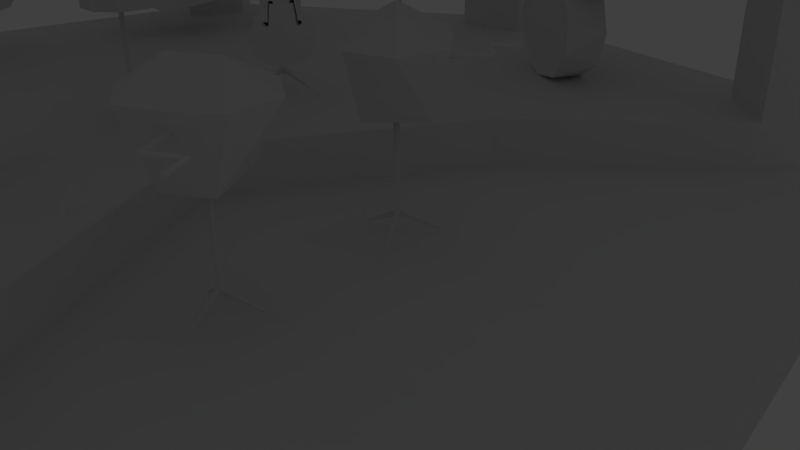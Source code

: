 # Source: scenery.blend  (saved by Blender 2.75.0; exported with 4.5.12 LTS)
import bpy
from mathutils import Matrix  # noqa: F401  (used for matrix-valued properties, if any)

bpy.ops.wm.read_factory_settings(use_empty=True)
scene = bpy.context.scene
scene.name = 'Scene'

# ---- collections
col_collection_1 = bpy.data.collections.new('Collection 1'); scene.collection.children.link(col_collection_1)

# ---- world
world_world = bpy.data.worlds.new('World'); scene.world = world_world
world_world.color = (0.05088, 0.05088, 0.05088)
world_world.use_sun_shadow = False
world_world.sun_shadow_jitter_overblur = 0.0
world_world.cycles.sampling_method = 'MANUAL'
world_world.cycles.sample_map_resolution = 256

# ---- cameras
cam_camera = bpy.data.cameras.new('Camera')
cam_camera.clip_end = 100.0
cam_camera.lens = 35.0
cam_camera.sensor_width = 32.0
cam_camera.sensor_height = 18.0
cam_camera.ortho_scale = 7.314
cam_camera.dof.focus_distance = 0.0
cam_camera.dof.aperture_fstop = 128.0

# ---- lights
light_sun = bpy.data.lights.new('Sun', 'SUN')
light_sun.transmission_factor = 0.0
light_sun.angle = 0.1993
light_sun.energy = 0.0
light_sun.shadow_buffer_clip_start = 0.5
light_sun.shadow_soft_size = 0.1
light_sun.shadow_cascade_max_distance = 1000.0
light_sun.cycles.use_multiple_importance_sampling = False
light_spot = bpy.data.lights.new('Spot', 'SPOT')
light_spot.transmission_factor = 0.0
light_spot.energy = 0.0
light_spot.shadow_buffer_clip_start = 0.5
light_spot.shadow_soft_size = 0.1
light_spot.shadow_maximum_resolution = 0.006
light_spot.use_absolute_resolution = True
light_spot.cycles.use_multiple_importance_sampling = False

# ---- meshes
me_cylinder = bpy.data.meshes.new('Cylinder')
me_cylinder.from_pydata([(-0.027, 0.04677, -1.395), (-9.934e-10, 0.054, 0.3851), (0.054, -3.725e-09, -1.395), (0.04677, -0.027, 0.3851), (-0.027, -0.04677, -1.395), (-0.04677, -0.027, 0.3851), (-0.027, 0.04677, -1.395), (0.054, -3.725e-09, -1.395), (0.4253, 0.7367, -1.908), (-5.588e-09, 3.725e-09, -1.502), (0.4253, -0.7367, -1.908), (-0.8507, 3.725e-08, -1.908)], [], [(1, 3, 2), (5, 1, 0), (3, 5, 4), (3, 1, 5), (0, 1, 2), (4, 5, 0), (2, 3, 4), (0, 2, 7, 6), (4, 0, 11), (6, 7, 8), (2, 4, 10), (9, 2, 10), (2, 9, 8), (4, 9, 10), (0, 9, 8), (9, 4, 11)])
me_cylinder.use_remesh_preserve_volume = False
me_cylinder.use_remesh_preserve_attributes = False
me_cylinder.use_mirror_vertex_groups = False
me_cylinder.update()
me_plane_001 = bpy.data.meshes.new('Plane.001')
me_plane_001.from_pydata([(0.0, 0.0, 0.0), (4.795, 0.0, 0.0), (2.514, -4.476, 0.0), (2.514, 4.476, 0.0), (8.951, -3.836, 0.0), (9.591, 0.0, 0.0), (8.951, 3.836, 0.0), (6.513, -8.488, 0.9168), (6.513, 8.488, 0.9168), (6.009, -7.648, 0.9168), (0.0, 0.0, 0.9168), (0.0, -4.795, 0.9168), (0.0, 4.795, 0.9168), (-4.795, 0.0, 0.9168), (-4.476, -4.476, 0.9168), (2.514, -4.476, 0.9168), (2.514, 4.476, 0.9168), (-4.476, 4.476, 0.9168), (-8.539, 4.957, 0.9168), (-9.591, 0.0, 0.9168), (-8.539, -4.957, 0.9168), (-2.716, -9.364, 0.9168), (-1.194, -9.591, 0.9168), (4.957, -8.539, 0.9168), (4.957, 8.539, 0.9168), (-1.194, 9.591, 0.9168), (-2.716, 9.364, 0.9168), (-7.878, -6.189, 0.9168), (6.009, -7.648, 0.9168), (-7.878, 6.189, 0.9168), (6.009, 7.648, 0.9168), (2.514, 4.476, 0.9168), (6.009, -7.648, 0.9168), (2.514, 4.476, 0.9168), (-9.591, 0.0, 0.9168), (6.513, 8.488, 0.9168), (6.513, -8.488, 0.9168), (2.514, -4.476, 0.9168), (-9.591, 0.0, 0.9168), (-10.57, 0.0, 0.9168), (-8.57, 6.882, 0.9168), (-9.458, 5.295, 0.9168), (6.513, -8.488, 0.9168), (-3.054, 10.28, 0.9168), (5.295, -9.458, 0.9168), (6.009, 7.648, 0.9168), (2.514, -4.476, 0.9168), (6.009, 7.648, 0.9168), (-1.194, 10.57, 0.9168), (-1.194, -10.57, 0.9168), (6.513, 8.488, 0.9168), (5.295, 9.458, 0.9168), (-3.054, -10.28, 0.9168), (-9.458, -5.295, 0.9168), (-8.57, -6.882, 0.9168), (5.295, 9.458, 31.75), (4.957, 8.539, 31.75), (6.009, 7.648, 31.75), (6.513, 8.488, 31.75), (-9.458, 5.295, 31.75), (-8.539, 4.957, 31.75), (-7.878, 6.189, 31.75), (-8.57, 6.882, 31.75), (-8.539, -4.957, 31.75), (-7.878, -6.189, 31.75), (-2.716, -9.364, 31.75), (-1.194, -9.591, 31.75), (4.957, -8.539, 31.75), (6.009, -7.648, 31.75), (-1.194, 9.591, 31.75), (-2.716, 9.364, 31.75), (-9.458, -5.295, 31.75), (-8.57, -6.882, 31.75), (-3.054, -10.28, 31.75), (-1.194, -10.57, 31.75), (5.295, -9.458, 31.75), (6.513, -8.488, 31.75), (-1.194, 10.57, 31.75), (-3.054, 10.28, 31.75), (6.513, -8.488, 0.0), (6.513, 8.488, 0.0), (6.009, -7.648, 0.0), (6.009, 7.648, 0.0), (6.513, -8.488, 0.0), (6.009, -7.648, 0.0)], [(19, 34), (34, 38)], [(1, 2, 4), (0, 1, 3), (1, 5, 6), (50, 30, 47, 35), (30, 50, 58, 57), (0, 3, 16, 10), (20, 19, 39, 53), (25, 24, 51, 48), (1, 0, 2), (5, 1, 4), (19, 18, 41, 39), (2, 0, 10, 15), (3, 1, 6), (24, 30, 57, 56), (28, 42, 36, 9), (30, 16, 33, 47), (43, 26, 70, 78), (10, 13, 14), (11, 14, 21), (13, 19, 20), (14, 20, 27), (10, 11, 15), (11, 22, 23), (15, 23, 28), (12, 16, 24), (10, 12, 17), (13, 17, 18), (12, 25, 26), (17, 26, 29), (11, 10, 14), (22, 11, 21), (14, 13, 20), (21, 14, 27), (15, 11, 23), (12, 10, 16), (25, 12, 24), (24, 16, 30), (13, 10, 17), (19, 13, 18), (17, 12, 26), (18, 17, 29), (47, 33, 31, 45), (15, 28, 9, 37), (35, 47, 45, 8), (49, 22, 66, 74), (29, 26, 43, 40), (21, 27, 54, 52), (9, 36, 7, 32), (18, 29, 61, 60), (23, 22, 49, 44), (37, 9, 32, 46), (50, 51, 55, 58), (70, 69, 77, 78), (56, 57, 58, 55), (60, 61, 62, 59), (64, 63, 71, 72), (66, 65, 73, 74), (68, 67, 75, 76), (48, 43, 78, 77), (23, 44, 75, 67), (41, 18, 60, 59), (53, 54, 72, 71), (54, 27, 64, 72), (26, 25, 69, 70), (27, 20, 63, 64), (42, 28, 68, 76), (29, 40, 62, 61), (25, 48, 77, 69), (52, 49, 74, 73), (21, 52, 73, 65), (22, 21, 65, 66), (44, 42, 76, 75), (40, 41, 59, 62), (20, 53, 71, 63), (28, 23, 67, 68), (51, 24, 56, 55), (8, 45, 82, 80), (32, 7, 79, 81), (45, 31, 3, 82), (46, 32, 81, 2), (81, 79, 83, 84), (4, 2, 81), (6, 82, 3), (79, 4, 81), (82, 6, 80)])
me_plane_001.use_remesh_preserve_volume = False
me_plane_001.use_remesh_preserve_attributes = False
me_plane_001.use_mirror_vertex_groups = False
me_plane_001.update()
me_organillo_manilla = bpy.data.meshes.new('Organillo-Manilla')
me_organillo_manilla.from_pydata([(-1.718, -0.6197, 0.5863), (-1.671, -0.6668, 0.6334), (-1.704, 0.03329, 0.6197), (-2.243, -0.6998, 0.6193), (-2.243, -0.6998, 0.5533), (-1.624, -0.7139, 0.5863), (-2.243, -0.6338, 0.6193), (-2.243, -0.6338, 0.5533), (-1.671, -0.6668, 0.5392), (-1.637, -0.03334, 0.5531), (-1.637, -0.03334, 0.6197), (-0.7989, 0.04712, 0.5864), (-0.7989, -0.0001498, 0.5391), (-1.704, 0.03329, 0.5528), (-0.7989, 2.495e-05, 0.6335), (-0.7989, -0.04711, 0.5864)], [], [(0, 1, 2), (3, 4, 5), (6, 7, 4), (0, 8, 7), (8, 5, 4), (6, 3, 1), (9, 10, 5), (1, 3, 5), (3, 6, 4), (6, 0, 7), (7, 8, 4), (0, 6, 1), (11, 12, 13), (2, 11, 13), (1, 5, 10), (0, 13, 8), (13, 0, 2), (5, 8, 9), (2, 1, 10), (9, 8, 13), (11, 14, 15), (12, 11, 15), (11, 2, 14), (10, 14, 2), (12, 15, 9), (9, 13, 12), (9, 15, 10), (14, 10, 15)])
me_organillo_manilla.use_remesh_preserve_volume = False
me_organillo_manilla.use_remesh_preserve_attributes = False
me_organillo_manilla.use_mirror_vertex_groups = False
me_organillo_manilla.update()
me_organillo_cuerpo = bpy.data.meshes.new('Organillo-Cuerpo')
me_organillo_cuerpo.from_pydata([(-2.384e-07, -0.4737, 0.8754), (-2.384e-07, -1.364, 0.3383), (0.8878, -0.8878, 0.3383), (-2.384e-07, 0.4737, 0.8754), (0.8878, 0.8878, 0.3383), (-2.384e-07, 1.364, 0.3383), (-0.8878, -0.8878, 0.3383), (-0.8878, 0.8878, 0.3383), (0.6324, -0.46, -1.058), (-0.6324, -0.46, -1.058), (0.6324, 0.46, -1.058), (-0.6324, 0.46, -1.058), (-1.0, -1.49e-08, 0.3383), (1.0, -1.49e-08, 0.3383)], [], [(0, 1, 2), (3, 4, 5), (0, 6, 1), (3, 5, 7), (8, 1, 9), (10, 11, 5), (11, 7, 5), (9, 1, 6), (8, 2, 1), (10, 5, 4), (0, 3, 12), (0, 12, 6), (11, 9, 12), (12, 3, 7), (11, 12, 7), (9, 6, 12), (0, 13, 3), (0, 2, 13), (10, 13, 8), (13, 4, 3), (8, 13, 2), (10, 4, 13)])
me_organillo_cuerpo.use_remesh_preserve_volume = False
me_organillo_cuerpo.use_remesh_preserve_attributes = False
me_organillo_cuerpo.use_mirror_vertex_groups = False
me_organillo_cuerpo.update()
me_umbrella = bpy.data.meshes.new('Umbrella')
me_umbrella.from_pydata([(0.7803, -0.3758, -0.07754), (0.7803, 0.3758, -0.07754), (0.01755, 4.142e-09, 0.1873), (0.01094, 0.01372, 0.1873), (-0.54, -0.6771, -0.07754), (0.1927, -0.8443, -0.07754), (-0.003905, -0.01711, 0.1873), (0.01094, -0.01372, 0.1873), (0.1927, 0.8443, -0.07754), (-0.003905, 0.01711, 0.1873), (-0.54, 0.6771, -0.07754), (-0.01581, 0.007614, 0.1873), (-0.866, 5.639e-08, -0.07754), (-0.01581, -0.007614, 0.1873), (-7.229e-08, 4.236e-09, -1.368)], [], [(0, 1, 2), (2, 1, 3), (4, 5, 6), (7, 6, 5), (5, 0, 7), (2, 7, 0), (1, 8, 3), (3, 8, 9), (8, 10, 9), (9, 10, 11), (10, 12, 11), (11, 12, 13), (12, 4, 13), (4, 6, 13), (7, 2, 14), (13, 6, 14), (9, 11, 14), (2, 3, 14), (6, 7, 14), (11, 13, 14), (3, 9, 14)])
me_umbrella.use_remesh_preserve_volume = False
me_umbrella.use_remesh_preserve_attributes = False
me_umbrella.use_mirror_vertex_groups = False
me_umbrella.update()
me_timbal = bpy.data.meshes.new('Timbal')
me_timbal.from_pydata([(-0.2351, -0.7255, -1.18), (0.2026, -0.6226, -1.451), (0.6172, -0.4486, -1.18), (0.6545, -0.0005727, -1.451), (0.6172, 0.4475, -1.18), (-0.5286, -0.385, -1.451), (0.2026, 0.6214, -1.451), (0.9579, -0.0005728, 0.7688), (0.2963, -0.9111, 0.7688), (-0.7618, -0.0005728, -1.18), (-0.7741, -0.5633, 0.7688), (-0.2351, 0.7244, -1.18), (-0.7741, 0.5702, 0.7688), (0.2963, 0.91, 0.7688), (-0.6626, -0.0005728, 1.386), (0.5369, 0.3892, 1.386), (-0.2044, -0.6312, 1.386), (0.5369, -0.3903, 1.386), (-0.2044, 0.63, 1.386), (-0.5286, 0.3839, -1.451)], [], [(0, 1, 2), (1, 3, 2), (2, 3, 4), (1, 0, 5), (3, 6, 4), (2, 4, 7), (0, 2, 8), (9, 0, 10), (11, 9, 12), (4, 11, 13), (2, 7, 8), (0, 8, 10), (9, 10, 12), (11, 12, 13), (4, 13, 7), (12, 10, 14), (7, 13, 15), (10, 8, 16), (8, 7, 17), (13, 12, 18), (14, 10, 16), (16, 8, 17), (15, 17, 7), (18, 15, 13), (18, 12, 14), (14, 15, 18), (16, 17, 15), (14, 16, 15), (4, 6, 11), (6, 19, 11), (11, 19, 9), (19, 5, 9), (9, 5, 0), (1, 6, 3), (5, 19, 6), (1, 5, 6)])
me_timbal.use_remesh_preserve_volume = False
me_timbal.use_remesh_preserve_attributes = False
me_timbal.use_mirror_vertex_groups = False
me_timbal.update()
me_snare = bpy.data.meshes.new('Snare')
me_snare.from_pydata([(0.9848, 0.1736, -0.5036), (0.9848, -0.1736, 0.2432), (0.866, -0.5, -0.5036), (0.6428, 0.766, -0.5036), (0.866, 0.5, 0.2432), (-0.866, 0.5, 0.2432), (-0.342, 0.9397, 0.2432), (-0.6428, 0.766, -0.5036), (0.342, 0.9397, 0.2432), (-7.256e-08, 1.0, -0.5036), (0.6428, -0.766, 0.2432), (0.342, -0.9397, -0.5036), (1.341e-07, -1.0, 0.2432), (-0.6428, -0.766, 0.2432), (-0.342, -0.9397, -0.5036), (-0.866, -0.5, -0.5036), (-0.9848, -0.1736, 0.2432), (-0.9848, 0.1736, -0.5036), (0.5949, 0.709, 0.1943), (0.9115, 0.1607, 0.1943), (-2.932e-07, 0.9256, 0.1943), (-0.5949, 0.709, 0.1943), (-0.9115, 0.1607, 0.1943), (0.8016, -0.4628, 0.1943), (0.3166, -0.8698, 0.1943), (-0.3166, -0.8698, 0.1943), (-0.8016, -0.4628, 0.1943), (-8.581e-08, -9.347e-09, 0.1943)], [], [(0, 1, 2), (3, 4, 0), (5, 6, 7), (6, 8, 9), (8, 4, 3), (7, 6, 9), (1, 10, 2), (9, 8, 3), (4, 1, 0), (2, 10, 11), (10, 12, 11), (13, 14, 12), (15, 14, 13), (13, 16, 15), (15, 16, 17), (16, 5, 17), (17, 5, 7), (11, 12, 14), (18, 19, 4), (6, 20, 8), (5, 21, 6), (4, 19, 1), (8, 18, 4), (21, 20, 6), (22, 5, 16), (20, 18, 8), (21, 5, 22), (19, 23, 1), (1, 23, 10), (23, 24, 10), (10, 24, 12), (24, 25, 12), (12, 25, 13), (25, 26, 13), (13, 26, 16), (26, 22, 16), (22, 27, 21), (18, 20, 27), (24, 23, 27), (26, 27, 22), (23, 19, 27), (25, 27, 26), (20, 21, 27), (19, 18, 27), (25, 24, 27)])
me_snare.use_remesh_preserve_volume = False
me_snare.use_remesh_preserve_attributes = False
me_snare.use_mirror_vertex_groups = False
me_snare.update()
me_shaker = bpy.data.meshes.new('Shaker')
me_shaker.from_pydata([(-3.451e-07, 0.0, 1.801), (-0.7236, -0.5257, 1.187), (0.2764, -0.8506, 1.187), (-0.7236, 0.5257, 1.187), (0.8944, 0.0, 1.187), (0.2764, 0.8506, 1.187), (-0.8944, 0.0, 0.1932), (-0.2764, -0.8506, 0.1932), (0.7236, -0.5257, 0.1932), (0.7236, 0.5257, 0.1932), (-0.2764, 0.8506, 0.1932), (0.05099, -0.1569, -2.985), (-0.1335, -0.09699, -2.985), (-2.918e-07, 3.24e-10, -3.101), (0.165, -1.126e-08, -2.985), (-0.1335, 0.09699, -2.985), (0.05099, 0.1569, -2.985), (-0.1317, 0.09576, -0.4559), (-0.1318, -0.09564, -0.4559), (0.05024, -0.1549, -0.4559), (0.1628, -7.178e-05, -0.4559), (0.05038, 0.1548, -0.4559), (0.2414, -0.1754, -2.503), (-0.0922, -0.2838, -2.503), (-0.2984, 4.414e-09, -2.503), (-0.0922, 0.2838, -2.503), (0.2414, 0.1754, -2.503)], [], [(0, 1, 2), (1, 0, 3), (0, 2, 4), (0, 4, 5), (0, 5, 3), (1, 3, 6), (2, 1, 7), (4, 2, 8), (5, 4, 9), (3, 5, 10), (1, 6, 7), (2, 7, 8), (4, 8, 9), (5, 9, 10), (3, 10, 6), (11, 12, 13), (14, 11, 13), (12, 15, 13), (15, 16, 13), (16, 14, 13), (17, 18, 6), (10, 17, 6), (6, 18, 7), (18, 19, 7), (7, 19, 8), (20, 8, 19), (8, 20, 9), (9, 20, 21), (21, 10, 9), (21, 17, 10), (22, 19, 23), (23, 18, 24), (24, 17, 25), (25, 21, 26), (26, 20, 22), (20, 19, 22), (19, 18, 23), (18, 17, 24), (17, 21, 25), (21, 20, 26), (24, 25, 15), (15, 25, 16), (25, 26, 16), (16, 26, 14), (26, 22, 14), (14, 22, 11), (22, 23, 11), (11, 23, 12), (23, 24, 12), (12, 24, 15)])
me_shaker.use_remesh_preserve_volume = False
me_shaker.use_remesh_preserve_attributes = False
me_shaker.use_mirror_vertex_groups = False
me_shaker.update()
me_clap = bpy.data.meshes.new('Clap')
me_clap.from_pydata([(0.6605, 0.3968, 0.0723), (-0.3716, 0.1557, -0.8351), (-0.9572, -0.7625, 0.04096), (0.5923, 0.009886, -1.712), (0.204, -0.3618, 0.8396), (0.04539, -0.3645, -1.918), (0.1224, 0.6683, -1.818), (1.307, 0.5587, -0.8133), (-0.6835, -0.4328, -1.943), (1.109, 0.9418, 0.5152), (1.094, 0.7829, -1.131), (-1.071, -0.6648, 1.147), (0.5526, 0.5017, 1.194), (-1.065, -0.1703, 2.195), (-0.3615, 0.02008, 2.067), (-0.03281, 0.5708, 2.225)], [], [(0, 1, 2), (3, 0, 4), (5, 1, 6), (0, 3, 7), (1, 5, 8), (1, 8, 2), (4, 5, 3), (0, 9, 6), (3, 6, 10), (0, 6, 1), (3, 10, 7), (2, 11, 12), (9, 10, 6), (7, 10, 9), (9, 0, 7), (13, 14, 15), (11, 13, 15), (5, 2, 8), (4, 2, 5), (2, 4, 11), (11, 4, 14), (4, 0, 12), (12, 15, 14), (3, 5, 6), (0, 2, 12), (12, 11, 15), (13, 11, 14), (4, 12, 14)])
me_clap.use_remesh_preserve_volume = False
me_clap.use_remesh_preserve_attributes = False
me_clap.use_mirror_vertex_groups = False
me_clap.update()
me_shaker_001 = bpy.data.meshes.new('Shaker.001')
me_shaker_001.from_pydata([(-3.451e-07, 0.0, 1.801), (-0.7236, -0.5257, 1.187), (0.2764, -0.8506, 1.187), (-0.7236, 0.5257, 1.187), (0.8944, 0.0, 1.187), (0.2764, 0.8506, 1.187), (-0.8944, 0.0, 0.1932), (-0.2764, -0.8506, 0.1932), (0.7236, -0.5257, 0.1932), (0.7236, 0.5257, 0.1932), (-0.2764, 0.8506, 0.1932), (0.05099, -0.1569, -2.985), (-0.1335, -0.09699, -2.985), (-2.918e-07, 3.24e-10, -3.101), (0.165, -1.126e-08, -2.985), (-0.1335, 0.09699, -2.985), (0.05099, 0.1569, -2.985), (-0.1317, 0.09576, -0.4559), (-0.1318, -0.09564, -0.4559), (0.05024, -0.1549, -0.4559), (0.1628, -7.178e-05, -0.4559), (0.05038, 0.1548, -0.4559), (0.2414, -0.1754, -2.503), (-0.0922, -0.2838, -2.503), (-0.2984, 4.414e-09, -2.503), (-0.0922, 0.2838, -2.503), (0.2414, 0.1754, -2.503)], [], [(0, 1, 2), (1, 0, 3), (0, 2, 4), (0, 4, 5), (0, 5, 3), (1, 3, 6), (2, 1, 7), (4, 2, 8), (5, 4, 9), (3, 5, 10), (1, 6, 7), (2, 7, 8), (4, 8, 9), (5, 9, 10), (3, 10, 6), (11, 12, 13), (14, 11, 13), (12, 15, 13), (15, 16, 13), (16, 14, 13), (17, 18, 6), (10, 17, 6), (6, 18, 7), (18, 19, 7), (7, 19, 8), (20, 8, 19), (8, 20, 9), (9, 20, 21), (21, 10, 9), (21, 17, 10), (22, 19, 23), (23, 18, 24), (24, 17, 25), (25, 21, 26), (26, 20, 22), (20, 19, 22), (19, 18, 23), (18, 17, 24), (17, 21, 25), (21, 20, 26), (24, 25, 15), (15, 25, 16), (25, 26, 16), (16, 26, 14), (26, 22, 14), (14, 22, 11), (22, 23, 11), (11, 23, 12), (23, 24, 12), (12, 24, 15)])
me_shaker_001.use_remesh_preserve_volume = False
me_shaker_001.use_remesh_preserve_attributes = False
me_shaker_001.use_mirror_vertex_groups = False
me_shaker_001.update()
me_timbal_001 = bpy.data.meshes.new('Timbal.001')
me_timbal_001.from_pydata([(-0.2351, -0.7255, -1.18), (0.2026, -0.6226, -1.451), (0.6172, -0.4486, -1.18), (0.6545, -0.0005727, -1.451), (0.6172, 0.4475, -1.18), (-0.5286, -0.385, -1.451), (0.2026, 0.6214, -1.451), (0.9579, -0.0005728, 0.7688), (0.2963, -0.9111, 0.7688), (-0.7618, -0.0005728, -1.18), (-0.7741, -0.5633, 0.7688), (-0.2351, 0.7244, -1.18), (-0.7741, 0.5702, 0.7688), (0.2963, 0.91, 0.7688), (-0.6626, -0.0005728, 1.386), (0.5369, 0.3892, 1.386), (-0.2044, -0.6312, 1.386), (0.5369, -0.3903, 1.386), (-0.2044, 0.63, 1.386), (-0.5286, 0.3839, -1.451)], [], [(0, 1, 2), (1, 3, 2), (2, 3, 4), (1, 0, 5), (3, 6, 4), (2, 4, 7), (0, 2, 8), (9, 0, 10), (11, 9, 12), (4, 11, 13), (2, 7, 8), (0, 8, 10), (9, 10, 12), (11, 12, 13), (4, 13, 7), (12, 10, 14), (7, 13, 15), (10, 8, 16), (8, 7, 17), (13, 12, 18), (14, 10, 16), (16, 8, 17), (15, 17, 7), (18, 15, 13), (18, 12, 14), (14, 15, 18), (16, 17, 15), (14, 16, 15), (4, 6, 11), (6, 19, 11), (11, 19, 9), (19, 5, 9), (9, 5, 0), (1, 6, 3), (5, 19, 6), (1, 5, 6)])
me_timbal_001.use_remesh_preserve_volume = False
me_timbal_001.use_remesh_preserve_attributes = False
me_timbal_001.use_mirror_vertex_groups = False
me_timbal_001.update()
me_bass_001 = bpy.data.meshes.new('Bass.001')
me_bass_001.from_pydata([(-0.291, -0.5023, 0.3902), (0.02824, -0.5023, 0.4639), (0.01783, -0.4457, 0.6636), (-0.3014, -0.4457, 0.5899), (0.06141, -0.3654, -1.13), (0.07834, -0.0004306, -1.203), (0.3976, -0.0004306, -1.129), (0.3807, -0.3654, -1.056), (-0.03842, -0.1312, 0.8405), (-0.3577, -0.1312, 0.7668), (-0.2454, -0.4568, 0.1982), (0.07391, -0.4568, 0.2719), (0.04327, -0.1138, 0.628), (-0.02469, -0.0004306, 0.9224), (-0.04726, -0.08508, 1.02), (-0.03507, -0.6281, -0.7068), (0.02141, -0.5725, -0.9517), (0.3407, -0.5725, -0.878), (0.2842, -0.6281, -0.633), (-0.228, -0.4934, 0.129), (-0.2183, -0.3983, 0.08744), (0.101, -0.3983, 0.1611), (0.09125, -0.4934, 0.2027), (-0.1729, -0.3602, -0.1086), (0.1464, -0.3602, -0.0349), (-0.1314, -0.4056, -0.2877), (-0.1297, -0.5387, -0.2959), (0.1896, -0.5387, -0.2222), (0.1878, -0.4056, -0.214), (-0.1133, -0.5132, -0.3675), (0.206, -0.5132, -0.2938), (0.1129, -0.2263, 0.3266), (0.2701, -0.3595, -0.3543), (0.2569, -0.3554, -0.2975), (-0.1552, -0.06685, 0.9356), (0.3512, -0.2179, -0.7057), (0.3177, -0.4019, -0.5608), (0.1568, -0.3029, 0.1361), (0.04539, -0.3984, 0.5369), (-0.3626, -0.0004306, 0.7801), (0.1659, -0.317, -0.1194), (0.2623, -0.2707, -0.3208), (0.176, -0.2379, 0.05305), (0.1777, -0.145, 0.04575), (0.2796, -0.3071, -0.3958), (0.3119, -0.0004306, -0.3535), (0.2779, -0.2561, -0.3881), (0.1129, -0.0004306, 0.3266), (0.04327, 0.1129, 0.628), (-0.04726, 0.08422, 1.02), (0.1904, -0.1463, -0.009158), (0.1904, 0.1454, -0.009158), (0.1777, 0.1441, 0.04575), (-0.3378, -0.0705, 2.279), (-0.4088, -0.0424, 2.256), (-0.3396, -0.0004306, 2.286), (-0.2158, -0.0004306, 0.9421), (-0.3814, -0.0004306, 2.467), (-0.386, -0.08788, 2.436), (-0.4646, -0.04733, 2.376), (-0.4715, -0.0004306, 2.412), (-0.4088, 0.04154, 2.256), (-0.4646, 0.04647, 2.376), (-0.3046, -0.0004306, 0.185), (-0.1084, -0.0004306, -0.6646), (-0.06092, -0.0004306, -0.8705), (-0.291, 0.5014, 0.3902), (-0.3014, 0.4448, 0.5899), (0.01783, 0.4448, 0.6636), (0.02824, 0.5014, 0.4639), (-0.3577, 0.1303, 0.7668), (-0.03842, 0.1303, 0.8405), (-0.2454, 0.4559, 0.1982), (0.07391, 0.4559, 0.2719), (-0.03507, 0.6272, -0.7068), (0.2842, 0.6272, -0.633), (0.3407, 0.5716, -0.878), (0.02141, 0.5716, -0.9517), (-0.228, 0.4925, 0.129), (0.09125, 0.4925, 0.2027), (0.101, 0.3974, 0.1611), (-0.2183, 0.3974, 0.08744), (0.1464, 0.3593, -0.0349), (-0.1729, 0.3593, -0.1086), (-0.1314, 0.4047, -0.2877), (0.1878, 0.4047, -0.214), (0.1896, 0.5378, -0.2222), (-0.1297, 0.5378, -0.2959), (0.3807, 0.3645, -1.056), (0.06141, 0.3645, -1.13), (0.206, 0.5123, -0.2938), (-0.1133, 0.5123, -0.3675), (0.1129, 0.2254, 0.3266), (0.2701, 0.3587, -0.3543), (0.2588, 0.337, -0.3054), (-0.1552, 0.06599, 0.9356), (0.3177, 0.4011, -0.5608), (0.3512, 0.2171, -0.7057), (0.1568, 0.3021, 0.1361), (0.04539, 0.3976, 0.5369), (0.1659, 0.3161, -0.1194), (0.2607, 0.2874, -0.3138), (0.176, 0.2371, 0.05305), (0.2796, 0.3063, -0.3958), (0.2779, 0.2552, -0.3881), (-0.386, 0.08702, 2.436), (-0.3378, 0.06964, 2.279), (0.1894, -0.2147, -0.005131), (0.1894, 0.2138, -0.005131), (0.1723, -0.322, -0.3543), (0.1592, -0.3179, -0.2975), (0.1646, -0.2332, -0.3208), (0.07825, -0.2004, 0.05305), (0.07994, -0.1074, 0.04575), (0.1819, -0.2696, -0.3958), (0.1801, -0.2185, -0.3881), (0.09262, -0.1087, -0.009158), (0.09262, 0.1829, -0.009158), (0.07994, 0.1816, 0.04575), (0.1723, 0.3962, -0.3543), (0.161, 0.3745, -0.3054), (0.163, 0.325, -0.3138), (0.07825, 0.2746, 0.05305), (0.1819, 0.3438, -0.3958), (0.1801, 0.2927, -0.3881), (0.09169, -0.1772, -0.005131), (0.09169, 0.2514, -0.005131)], [], [(0, 1, 2), (2, 3, 0), (4, 5, 6), (6, 7, 4), (3, 2, 8), (8, 9, 3), (10, 11, 1), (1, 0, 10), (12, 13, 14), (15, 16, 17), (17, 18, 15), (19, 20, 21), (21, 22, 19), (19, 22, 11), (11, 10, 19), (20, 23, 24), (24, 21, 20), (25, 26, 27), (27, 28, 25), (16, 4, 7), (7, 17, 16), (26, 29, 30), (30, 27, 26), (23, 25, 28), (28, 24, 23), (29, 15, 18), (18, 30, 29), (22, 31, 11), (32, 33, 28), (14, 34, 8), (18, 17, 35), (35, 36, 18), (22, 21, 37), (37, 31, 22), (21, 24, 37), (27, 30, 36), (36, 32, 27), (30, 18, 36), (28, 27, 32), (17, 7, 35), (11, 31, 38), (38, 1, 11), (2, 38, 12), (12, 8, 2), (1, 38, 2), (14, 8, 12), (9, 8, 34), (9, 34, 39), (28, 33, 40), (33, 41, 40), (28, 40, 24), (37, 24, 40), (41, 42, 40), (40, 42, 37), (42, 43, 31), (37, 42, 31), (32, 36, 44), (35, 44, 36), (45, 46, 35), (44, 35, 46), (38, 31, 12), (47, 12, 31), (48, 49, 13), (31, 43, 47), (43, 50, 51), (51, 52, 43), (34, 14, 53), (53, 54, 34), (14, 13, 55), (55, 53, 14), (34, 56, 39), (53, 55, 57), (57, 58, 53), (54, 58, 59), (57, 60, 58), (54, 53, 58), (58, 60, 59), (34, 54, 56), (56, 54, 61), (59, 60, 62), (3, 9, 39), (39, 63, 3), (20, 19, 63), (25, 23, 63), (63, 64, 25), (16, 15, 65), (0, 3, 63), (23, 20, 63), (5, 4, 65), (4, 16, 65), (29, 26, 64), (26, 25, 64), (15, 29, 64), (64, 65, 15), (19, 10, 63), (10, 0, 63), (66, 67, 68), (68, 69, 66), (6, 35, 7), (67, 70, 71), (71, 68, 67), (72, 66, 69), (69, 73, 72), (59, 62, 61), (61, 54, 59), (74, 75, 76), (76, 77, 74), (78, 79, 80), (80, 81, 78), (78, 72, 73), (73, 79, 78), (81, 80, 82), (82, 83, 81), (84, 85, 86), (86, 87, 84), (77, 76, 88), (88, 89, 77), (87, 86, 90), (90, 91, 87), (83, 82, 85), (85, 84, 83), (91, 90, 75), (75, 74, 91), (79, 73, 92), (93, 85, 94), (49, 71, 95), (75, 96, 97), (97, 76, 75), (79, 92, 98), (98, 80, 79), (80, 98, 82), (86, 93, 96), (96, 90, 86), (90, 96, 75), (85, 93, 86), (76, 97, 88), (73, 69, 99), (99, 92, 73), (68, 71, 48), (48, 99, 68), (69, 68, 99), (49, 48, 71), (70, 95, 71), (89, 65, 77), (85, 100, 94), (94, 100, 101), (85, 82, 100), (98, 100, 82), (101, 100, 102), (100, 98, 102), (102, 92, 52), (98, 92, 102), (93, 103, 96), (97, 96, 103), (45, 97, 104), (47, 43, 52), (103, 104, 97), (99, 48, 92), (12, 47, 48), (92, 47, 52), (13, 12, 48), (105, 62, 60), (47, 92, 48), (95, 61, 106), (106, 49, 95), (49, 106, 55), (55, 13, 49), (78, 63, 72), (106, 105, 57), (57, 55, 106), (61, 62, 105), (57, 105, 60), (61, 105, 106), (83, 63, 81), (66, 63, 67), (95, 39, 56), (81, 63, 78), (87, 64, 84), (5, 65, 89), (89, 88, 6), (6, 5, 89), (74, 65, 64), (64, 91, 74), (77, 65, 74), (91, 64, 87), (84, 64, 63), (63, 83, 84), (35, 97, 45), (51, 50, 45), (67, 63, 39), (39, 70, 67), (70, 39, 95), (95, 56, 61), (72, 63, 66), (97, 6, 88), (6, 97, 35), (107, 46, 45), (50, 107, 45), (51, 45, 108), (108, 45, 104), (44, 46, 115, 114), (43, 42, 112, 113), (50, 43, 113, 116), (104, 103, 123, 124), (32, 44, 114, 109), (51, 108, 126, 117), (103, 93, 119, 123), (107, 50, 116, 125), (94, 101, 121, 120), (41, 33, 110, 111), (42, 41, 111, 112), (93, 94, 120, 119), (108, 104, 124, 126), (46, 107, 125, 115), (101, 102, 122, 121), (102, 52, 118, 122), (52, 51, 117, 118), (33, 32, 109, 110)])
me_bass_001.use_remesh_preserve_volume = False
me_bass_001.use_remesh_preserve_attributes = False
me_bass_001.use_mirror_vertex_groups = False
me_bass_001.update()
me_organillo_cuerpo_001 = bpy.data.meshes.new('Organillo-Cuerpo.001')
me_organillo_cuerpo_001.from_pydata([(-2.384e-07, -0.4737, 0.8754), (-2.384e-07, -1.364, 0.3383), (0.8878, -0.8878, 0.3383), (-2.384e-07, 0.4737, 0.8754), (0.8878, 0.8878, 0.3383), (-2.384e-07, 1.364, 0.3383), (-0.8878, -0.8878, 0.3383), (-0.8878, 0.8878, 0.3383), (0.6324, -0.46, -1.058), (-0.6324, -0.46, -1.058), (0.6324, 0.46, -1.058), (-0.6324, 0.46, -1.058), (-1.0, -1.49e-08, 0.3383), (1.0, -1.49e-08, 0.3383)], [], [(0, 1, 2), (3, 4, 5), (0, 6, 1), (3, 5, 7), (8, 1, 9), (10, 11, 5), (11, 7, 5), (9, 1, 6), (8, 2, 1), (10, 5, 4), (0, 3, 12), (0, 12, 6), (11, 9, 12), (12, 3, 7), (11, 12, 7), (9, 6, 12), (0, 13, 3), (0, 2, 13), (10, 13, 8), (13, 4, 3), (8, 13, 2), (10, 4, 13)])
me_organillo_cuerpo_001.use_remesh_preserve_volume = False
me_organillo_cuerpo_001.use_remesh_preserve_attributes = False
me_organillo_cuerpo_001.use_mirror_vertex_groups = False
me_organillo_cuerpo_001.update()
me_organillo_manilla_001 = bpy.data.meshes.new('Organillo-Manilla.001')
me_organillo_manilla_001.from_pydata([(-1.718, -0.6197, 0.5863), (-1.671, -0.6668, 0.6334), (-1.704, 0.03329, 0.6197), (-2.243, -0.6998, 0.6193), (-2.243, -0.6998, 0.5533), (-1.624, -0.7139, 0.5863), (-2.243, -0.6338, 0.6193), (-2.243, -0.6338, 0.5533), (-1.671, -0.6668, 0.5392), (-1.637, -0.03334, 0.5531), (-1.637, -0.03334, 0.6197), (-0.7989, 0.04712, 0.5864), (-0.7989, -0.0001498, 0.5391), (-1.704, 0.03329, 0.5528), (-0.7989, 2.495e-05, 0.6335), (-0.7989, -0.04711, 0.5864)], [], [(0, 1, 2), (3, 4, 5), (6, 7, 4), (0, 8, 7), (8, 5, 4), (6, 3, 1), (9, 10, 5), (1, 3, 5), (3, 6, 4), (6, 0, 7), (7, 8, 4), (0, 6, 1), (11, 12, 13), (2, 11, 13), (1, 5, 10), (0, 13, 8), (13, 0, 2), (5, 8, 9), (2, 1, 10), (9, 8, 13), (11, 14, 15), (12, 11, 15), (11, 2, 14), (10, 14, 2), (12, 15, 9), (9, 13, 12), (9, 15, 10), (14, 10, 15)])
me_organillo_manilla_001.use_remesh_preserve_volume = False
me_organillo_manilla_001.use_remesh_preserve_attributes = False
me_organillo_manilla_001.use_mirror_vertex_groups = False
me_organillo_manilla_001.update()
me_snare_001 = bpy.data.meshes.new('Snare.001')
me_snare_001.from_pydata([(-1.511, 0.5209, -2.954), (0.7297, -0.5209, -2.954), (-1.511, -1.5, -2.598), (-1.511, 2.298, -1.928), (0.7297, 1.5, -2.598), (0.7297, 1.5, 2.598), (0.7297, 2.819, 1.026), (-1.511, 2.298, 1.928), (0.7297, 2.819, -1.026), (-1.511, 3.0, 2.384e-07), (0.7297, -2.298, -1.928), (-1.511, -2.819, -1.026), (0.7297, -3.0, -4.768e-07), (0.7297, -2.298, 1.928), (-1.511, -2.819, 1.026), (-1.511, -1.5, 2.598), (0.7297, -0.5209, 2.954), (-1.511, 0.5209, 2.954), (0.583, 2.127, -1.785), (0.583, 0.4822, -2.735), (0.583, 2.777, 8.643e-07), (0.583, 2.127, 1.785), (0.583, 0.4822, 2.735), (0.583, -1.388, -2.405), (0.583, -2.609, -0.9497), (0.583, -2.609, 0.9497), (0.583, -1.388, 2.405), (0.583, -5.8e-08, 2.384e-07)], [], [(0, 1, 2), (3, 4, 0), (5, 6, 7), (6, 8, 9), (8, 4, 3), (7, 6, 9), (1, 10, 2), (9, 8, 3), (4, 1, 0), (2, 10, 11), (10, 12, 11), (13, 14, 12), (15, 14, 13), (13, 16, 15), (15, 16, 17), (16, 5, 17), (17, 5, 7), (11, 12, 14), (18, 19, 4), (6, 20, 8), (5, 21, 6), (4, 19, 1), (8, 18, 4), (21, 20, 6), (22, 5, 16), (20, 18, 8), (21, 5, 22), (19, 23, 1), (1, 23, 10), (23, 24, 10), (10, 24, 12), (24, 25, 12), (12, 25, 13), (25, 26, 13), (13, 26, 16), (26, 22, 16), (22, 27, 21), (18, 20, 27), (24, 23, 27), (26, 27, 22), (23, 19, 27), (25, 27, 26), (20, 21, 27), (19, 18, 27), (25, 24, 27)])
me_snare_001.use_remesh_preserve_volume = False
me_snare_001.use_remesh_preserve_attributes = False
me_snare_001.use_mirror_vertex_groups = False
me_snare_001.update()
me_snare_002 = bpy.data.meshes.new('Snare.002')
me_snare_002.from_pydata([(-1.511, 0.5209, -2.954), (0.7297, -0.5209, -2.954), (-1.511, -1.5, -2.598), (-1.511, 2.298, -1.928), (0.7297, 1.5, -2.598), (0.7297, 1.5, 2.598), (0.7297, 2.819, 1.026), (-1.511, 2.298, 1.928), (0.7297, 2.819, -1.026), (-1.511, 3.0, 2.384e-07), (0.7297, -2.298, -1.928), (-1.511, -2.819, -1.026), (0.7297, -3.0, -4.768e-07), (0.7297, -2.298, 1.928), (-1.511, -2.819, 1.026), (-1.511, -1.5, 2.598), (0.7297, -0.5209, 2.954), (-1.511, 0.5209, 2.954), (0.583, 2.127, -1.785), (0.583, 0.4822, -2.735), (0.583, 2.777, 8.643e-07), (0.583, 2.127, 1.785), (0.583, 0.4822, 2.735), (0.583, -1.388, -2.405), (0.583, -2.609, -0.9497), (0.583, -2.609, 0.9497), (0.583, -1.388, 2.405), (0.583, -5.8e-08, 2.384e-07)], [], [(0, 1, 2), (3, 4, 0), (5, 6, 7), (6, 8, 9), (8, 4, 3), (7, 6, 9), (1, 10, 2), (9, 8, 3), (4, 1, 0), (2, 10, 11), (10, 12, 11), (13, 14, 12), (15, 14, 13), (13, 16, 15), (15, 16, 17), (16, 5, 17), (17, 5, 7), (11, 12, 14), (18, 19, 4), (6, 20, 8), (5, 21, 6), (4, 19, 1), (8, 18, 4), (21, 20, 6), (22, 5, 16), (20, 18, 8), (21, 5, 22), (19, 23, 1), (1, 23, 10), (23, 24, 10), (10, 24, 12), (24, 25, 12), (12, 25, 13), (25, 26, 13), (13, 26, 16), (26, 22, 16), (22, 27, 21), (18, 20, 27), (24, 23, 27), (26, 27, 22), (23, 19, 27), (25, 27, 26), (20, 21, 27), (19, 18, 27), (25, 24, 27)])
me_snare_002.use_remesh_preserve_volume = False
me_snare_002.use_remesh_preserve_attributes = False
me_snare_002.use_mirror_vertex_groups = False
me_snare_002.update()
me_snare_003 = bpy.data.meshes.new('Snare.003')
me_snare_003.from_pydata([(-1.511, 0.5209, -2.954), (0.7297, -0.5209, -2.954), (-1.511, -1.5, -2.598), (-1.511, 2.298, -1.928), (0.7297, 1.5, -2.598), (0.7297, 1.5, 2.598), (0.7297, 2.819, 1.026), (-1.511, 2.298, 1.928), (0.7297, 2.819, -1.026), (-1.511, 3.0, 2.384e-07), (0.7297, -2.298, -1.928), (-1.511, -2.819, -1.026), (0.7297, -3.0, -4.768e-07), (0.7297, -2.298, 1.928), (-1.511, -2.819, 1.026), (-1.511, -1.5, 2.598), (0.7297, -0.5209, 2.954), (-1.511, 0.5209, 2.954), (0.583, 2.127, -1.785), (0.583, 0.4822, -2.735), (0.583, 2.777, 8.643e-07), (0.583, 2.127, 1.785), (0.583, 0.4822, 2.735), (0.583, -1.388, -2.405), (0.583, -2.609, -0.9497), (0.583, -2.609, 0.9497), (0.583, -1.388, 2.405), (0.583, -5.8e-08, 2.384e-07)], [], [(0, 1, 2), (3, 4, 0), (5, 6, 7), (6, 8, 9), (8, 4, 3), (7, 6, 9), (1, 10, 2), (9, 8, 3), (4, 1, 0), (2, 10, 11), (10, 12, 11), (13, 14, 12), (15, 14, 13), (13, 16, 15), (15, 16, 17), (16, 5, 17), (17, 5, 7), (11, 12, 14), (18, 19, 4), (6, 20, 8), (5, 21, 6), (4, 19, 1), (8, 18, 4), (21, 20, 6), (22, 5, 16), (20, 18, 8), (21, 5, 22), (19, 23, 1), (1, 23, 10), (23, 24, 10), (10, 24, 12), (24, 25, 12), (12, 25, 13), (25, 26, 13), (13, 26, 16), (26, 22, 16), (22, 27, 21), (18, 20, 27), (24, 23, 27), (26, 27, 22), (23, 19, 27), (25, 27, 26), (20, 21, 27), (19, 18, 27), (25, 24, 27)])
me_snare_003.use_remesh_preserve_volume = False
me_snare_003.use_remesh_preserve_attributes = False
me_snare_003.use_mirror_vertex_groups = False
me_snare_003.update()
me_cylinder_001 = bpy.data.meshes.new('Cylinder.001')
me_cylinder_001.from_pydata([(-0.027, 0.04677, -1.395), (-9.934e-10, 0.054, 0.3851), (0.054, -3.725e-09, -1.395), (0.04677, -0.027, 0.3851), (-0.027, -0.04677, -1.395), (-0.04677, -0.027, 0.3851), (-0.027, 0.04677, -1.395), (0.054, -3.725e-09, -1.395), (0.4253, 0.7367, -1.908), (-5.588e-09, 3.725e-09, -1.502), (0.4253, -0.7367, -1.908), (-0.8507, 3.725e-08, -1.908)], [], [(1, 3, 2), (5, 1, 0), (3, 5, 4), (3, 1, 5), (0, 1, 2), (4, 5, 0), (2, 3, 4), (0, 2, 7, 6), (4, 0, 11), (6, 7, 8), (2, 4, 10), (9, 2, 10), (2, 9, 8), (4, 9, 10), (0, 9, 8), (9, 4, 11)])
me_cylinder_001.use_remesh_preserve_volume = False
me_cylinder_001.use_remesh_preserve_attributes = False
me_cylinder_001.use_mirror_vertex_groups = False
me_cylinder_001.update()
me_cylinder_002 = bpy.data.meshes.new('Cylinder.002')
me_cylinder_002.from_pydata([(-0.027, 0.04677, -1.395), (-9.934e-10, 0.054, -0.1797), (0.054, -3.725e-09, -1.395), (0.04677, -0.027, -0.1797), (-0.027, -0.04677, -1.395), (-0.04677, -0.027, -0.1797), (-0.027, 0.04677, -1.395), (0.054, -3.725e-09, -1.395), (0.4253, 0.7367, -1.908), (-5.588e-09, 3.725e-09, -1.502), (0.4253, -0.7367, -1.908), (-0.8507, 3.725e-08, -1.908), (-5.588e-09, 3.725e-09, -0.1012), (-9.934e-10, 0.054, -0.1797), (-0.4763, 0.2255, -0.179), (-0.5033, 0.2906, 0.07322), (-0.4295, 0.3083, -0.179), (0.3543, -0.2649, -0.179), (0.4749, -0.2742, 0.07322), (0.4011, -0.1821, -0.179)], [], [(1, 3, 2), (5, 1, 0), (3, 5, 4), (0, 1, 2), (4, 5, 0), (2, 3, 4), (2, 7, 6), (4, 0, 11), (6, 7, 8), (2, 4, 10), (9, 2, 10), (2, 9, 8), (4, 9, 10), (0, 9, 8), (9, 4, 11), (0, 2, 6), (19, 17, 18), (13, 5, 14, 16), (1, 5, 13), (5, 17, 19, 3), (1, 12, 3), (19, 18, 12, 3), (12, 1, 13), (12, 13, 16, 15), (17, 5, 12, 18), (5, 12, 15, 14), (5, 3, 12)])
me_cylinder_002.use_remesh_preserve_volume = False
me_cylinder_002.use_remesh_preserve_attributes = False
me_cylinder_002.use_mirror_vertex_groups = False
me_cylinder_002.update()
me_cylinder_003 = bpy.data.meshes.new('Cylinder.003')
me_cylinder_003.from_pydata([(-0.027, 0.04677, -1.395), (-9.934e-10, 0.054, 0.3851), (0.054, -3.725e-09, -1.395), (0.04677, -0.027, 0.3851), (-0.027, -0.04677, -1.395), (-0.04677, -0.027, 0.3851), (-0.027, 0.04677, -1.395), (0.054, -3.725e-09, -1.395), (0.4253, 0.7367, -1.908), (-5.588e-09, 3.725e-09, -1.502), (0.4253, -0.7367, -1.908), (-0.8507, 3.725e-08, -1.908)], [], [(1, 3, 2), (5, 1, 0), (3, 5, 4), (3, 1, 5), (0, 1, 2), (4, 5, 0), (2, 3, 4), (0, 2, 7, 6), (4, 0, 11), (6, 7, 8), (2, 4, 10), (9, 2, 10), (2, 9, 8), (4, 9, 10), (0, 9, 8), (9, 4, 11)])
me_cylinder_003.use_remesh_preserve_volume = False
me_cylinder_003.use_remesh_preserve_attributes = False
me_cylinder_003.use_mirror_vertex_groups = False
me_cylinder_003.update()
me_cylinder_004 = bpy.data.meshes.new('Cylinder.004')
me_cylinder_004.from_pydata([(-0.027, 0.04677, -1.395), (0.01274, 0.01992, 0.4076), (0.054, -3.725e-09, -1.395), (0.01585, -0.009149, 0.4086), (-0.027, -0.04677, -1.395), (-0.01088, -0.02099, 0.4076), (-0.027, 0.04677, -1.395), (0.054, -3.725e-09, -1.395), (0.4253, 0.7367, -1.908), (-5.588e-09, 3.725e-09, -1.502), (0.4253, -0.7367, -1.908), (-0.8507, 3.725e-08, -1.908), (0.004911, -0.002835, 0.4436), (-0.01088, -0.4547, 0.5236), (0.01088, -0.4547, 0.5236), (-3.951e-08, -0.4447, 0.5608), (0.3992, 0.2179, 0.5236), (0.3883, 0.2368, 0.5236), (0.3852, 0.2224, 0.5608)], [], [(1, 3, 2), (5, 1, 0), (3, 5, 4), (0, 1, 2), (4, 5, 0), (2, 3, 4), (0, 2, 7, 6), (4, 0, 11), (6, 7, 8), (2, 4, 10), (9, 2, 10), (2, 9, 8), (4, 9, 10), (0, 9, 8), (9, 4, 11), (1, 5, 12), (13, 14, 15), (3, 14, 13, 5), (12, 15, 14, 3), (5, 13, 15, 12), (16, 17, 18), (1, 17, 16, 3), (12, 18, 17, 1), (3, 16, 18, 12)])
me_cylinder_004.use_remesh_preserve_volume = False
me_cylinder_004.use_remesh_preserve_attributes = False
me_cylinder_004.use_mirror_vertex_groups = False
me_cylinder_004.update()
me_cylinder_005 = bpy.data.meshes.new('Cylinder.005')
me_cylinder_005.from_pydata([(-0.027, 0.04677, -1.395), (-9.934e-10, 0.054, 0.3851), (0.054, -3.725e-09, -1.395), (0.04677, -0.027, 0.3851), (-0.027, -0.04677, -1.395), (-0.04677, -0.027, 0.3851), (-0.027, 0.04677, -1.395), (0.054, -3.725e-09, -1.395), (0.4253, 0.7367, -1.908), (-5.588e-09, 3.725e-09, -1.502), (0.4253, -0.7367, -1.908), (-0.8507, 3.725e-08, -1.908)], [], [(1, 3, 2), (5, 1, 0), (3, 5, 4), (3, 1, 5), (0, 1, 2), (4, 5, 0), (2, 3, 4), (0, 2, 7, 6), (4, 0, 11), (6, 7, 8), (2, 4, 10), (9, 2, 10), (2, 9, 8), (4, 9, 10), (0, 9, 8), (9, 4, 11)])
me_cylinder_005.use_remesh_preserve_volume = False
me_cylinder_005.use_remesh_preserve_attributes = False
me_cylinder_005.use_mirror_vertex_groups = False
me_cylinder_005.update()
me_cylinder_006 = bpy.data.meshes.new('Cylinder.006')
me_cylinder_006.from_pydata([(-0.027, 0.04677, -1.395), (-9.934e-10, 0.054, 0.3851), (0.054, -3.725e-09, -1.395), (0.04677, -0.027, 0.3851), (-0.027, -0.04677, -1.395), (-0.04677, -0.027, 0.3851), (-0.027, 0.04677, -1.395), (0.054, -3.725e-09, -1.395), (0.4253, 0.7367, -1.908), (-5.588e-09, 3.725e-09, -1.502), (0.4253, -0.7367, -1.908), (-0.8507, 3.725e-08, -1.908)], [], [(1, 3, 2), (5, 1, 0), (3, 5, 4), (3, 1, 5), (0, 1, 2), (4, 5, 0), (2, 3, 4), (0, 2, 7, 6), (4, 0, 11), (6, 7, 8), (2, 4, 10), (9, 2, 10), (2, 9, 8), (4, 9, 10), (0, 9, 8), (9, 4, 11)])
me_cylinder_006.use_remesh_preserve_volume = False
me_cylinder_006.use_remesh_preserve_attributes = False
me_cylinder_006.use_mirror_vertex_groups = False
me_cylinder_006.update()
me_cube_005 = bpy.data.meshes.new('Cube.005')
me_cube_005.from_pydata([(-1.0, -1.0, -1.0), (-1.0, -1.0, 1.0), (-1.0, 1.0, -1.0), (-1.0, 1.0, 1.0), (1.0, -1.0, -1.0), (1.0, -1.0, 1.0), (1.0, 1.0, -1.0), (1.0, 1.0, 1.0)], [], [(1, 3, 2, 0), (3, 7, 6, 2), (7, 5, 4, 6), (5, 1, 0, 4), (0, 2, 6, 4), (5, 7, 3, 1)])
me_cube_005.use_remesh_preserve_volume = False
me_cube_005.use_remesh_preserve_attributes = False
me_cube_005.use_mirror_vertex_groups = False
me_cube_005.update()
me_cube_006 = bpy.data.meshes.new('Cube.006')
me_cube_006.from_pydata([(-1.0, -1.0, -1.0), (-1.0, -1.0, 1.0), (-1.0, 1.0, -1.0), (-1.0, 1.0, 1.0), (1.0, -1.0, -1.0), (1.0, -1.0, 1.0), (1.0, 1.0, -1.0), (1.0, 1.0, 1.0)], [], [(1, 3, 2, 0), (3, 7, 6, 2), (7, 5, 4, 6), (5, 1, 0, 4), (0, 2, 6, 4), (5, 7, 3, 1)])
me_cube_006.use_remesh_preserve_volume = False
me_cube_006.use_remesh_preserve_attributes = False
me_cube_006.use_mirror_vertex_groups = False
me_cube_006.update()
me_cube_007 = bpy.data.meshes.new('Cube.007')
me_cube_007.from_pydata([(-1.0, -1.0, -1.0), (-1.0, -1.0, 1.0), (-1.0, 1.0, -1.0), (-1.0, 1.0, 1.0), (1.0, -1.0, -1.0), (1.0, -1.0, 1.0), (1.0, 1.0, -1.0), (1.0, 1.0, 1.0)], [], [(1, 3, 2, 0), (3, 7, 6, 2), (7, 5, 4, 6), (5, 1, 0, 4), (0, 2, 6, 4), (5, 7, 3, 1)])
me_cube_007.use_remesh_preserve_volume = False
me_cube_007.use_remesh_preserve_attributes = False
me_cube_007.use_mirror_vertex_groups = False
me_cube_007.update()
me_cube_008 = bpy.data.meshes.new('Cube.008')
me_cube_008.from_pydata([(-1.0, -1.0, -1.0), (-1.0, -1.0, 1.0), (-1.0, 1.0, -1.0), (-1.0, 1.0, 1.0), (1.0, -1.0, -1.0), (1.0, -1.0, 1.0), (1.0, 1.0, -1.0), (1.0, 1.0, 1.0)], [], [(1, 3, 2, 0), (3, 7, 6, 2), (7, 5, 4, 6), (5, 1, 0, 4), (0, 2, 6, 4), (5, 7, 3, 1)])
me_cube_008.use_remesh_preserve_volume = False
me_cube_008.use_remesh_preserve_attributes = False
me_cube_008.use_mirror_vertex_groups = False
me_cube_008.update()
me_snare_004 = bpy.data.meshes.new('Snare.004')
me_snare_004.from_pydata([(-0.1589, 0.1557, -0.8827), (0.8127, -0.1557, -0.8827), (-0.1589, -0.4482, -0.7763), (-0.1589, 0.6867, -0.5762), (0.8127, 0.4482, -0.7763), (0.8127, 0.4482, 0.7763), (0.8127, 0.8423, 0.3066), (-0.1589, 0.6867, 0.5762), (0.8127, 0.8423, -0.3066), (-0.1589, 0.8964, 2.522e-07), (0.8127, -0.6867, -0.5762), (-0.1589, -0.8423, -0.3066), (0.8127, -0.8964, -7.508e-08), (0.8127, -0.6867, 0.5762), (-0.1589, -0.8423, 0.3066), (-0.1589, -0.4482, 0.7763), (0.8127, -0.1557, 0.8827), (-0.1589, 0.1557, 0.8827), (0.7491, 0.6356, -0.5333), (0.7491, 0.1441, -0.817), (0.7491, 0.8297, 3.803e-07), (0.7491, 0.6355, 0.5333), (0.7491, 0.1441, 0.817), (0.7491, -0.4148, -0.7185), (0.7491, -0.7796, -0.2838), (0.7491, -0.7796, 0.2838), (0.7491, -0.4148, 0.7185), (0.7491, -1.498e-08, 1.69e-07)], [], [(0, 1, 2), (3, 4, 0), (5, 6, 7), (6, 8, 9), (8, 4, 3), (7, 6, 9), (1, 10, 2), (9, 8, 3), (4, 1, 0), (2, 10, 11), (10, 12, 11), (13, 14, 12), (15, 14, 13), (13, 16, 15), (15, 16, 17), (16, 5, 17), (17, 5, 7), (11, 12, 14), (18, 19, 4), (6, 20, 8), (5, 21, 6), (4, 19, 1), (8, 18, 4), (21, 20, 6), (22, 5, 16), (20, 18, 8), (21, 5, 22), (19, 23, 1), (1, 23, 10), (23, 24, 10), (10, 24, 12), (24, 25, 12), (12, 25, 13), (25, 26, 13), (13, 26, 16), (26, 22, 16), (22, 27, 21), (18, 20, 27), (24, 23, 27), (26, 27, 22), (23, 19, 27), (25, 27, 26), (20, 21, 27), (19, 18, 27), (25, 24, 27)])
me_snare_004.use_remesh_preserve_volume = False
me_snare_004.use_remesh_preserve_attributes = False
me_snare_004.use_mirror_vertex_groups = False
me_snare_004.update()
me_snare_005 = bpy.data.meshes.new('Snare.005')
me_snare_005.from_pydata([(-0.5455, 0.1569, -0.8896), (0.3705, -0.1569, -0.8896), (-0.5455, -0.4517, -0.7823), (-0.5455, 0.692, -0.5806), (0.3705, 0.4517, -0.7823), (0.3705, 0.4517, 0.7823), (0.3705, 0.8488, 0.309), (-0.5455, 0.692, 0.5806), (0.3705, 0.8488, -0.309), (-0.5455, 0.9033, 2.678e-07), (0.3705, -0.692, -0.5806), (-0.5455, -0.8488, -0.309), (0.3705, -0.9033, -1.379e-07), (0.3705, -0.692, 0.5806), (-0.5455, -0.8488, 0.309), (-0.5455, -0.4517, 0.7823), (0.3705, -0.1569, 0.8896), (-0.5455, 0.1569, 0.8896), (0.3311, 0.6405, -0.5374), (0.3311, 0.1452, -0.8234), (0.3311, 0.8361, 2.847e-07), (0.3311, 0.6405, 0.5374), (0.3311, 0.1452, 0.8234), (0.3311, -0.418, -0.7241), (0.3311, -0.7857, -0.286), (0.3311, -0.7857, 0.286), (0.3311, -0.418, 0.7241), (0.3311, -4.024e-09, 9.001e-08)], [], [(0, 1, 2), (3, 4, 0), (5, 6, 7), (6, 8, 9), (8, 4, 3), (7, 6, 9), (1, 10, 2), (9, 8, 3), (4, 1, 0), (2, 10, 11), (10, 12, 11), (13, 14, 12), (15, 14, 13), (13, 16, 15), (15, 16, 17), (16, 5, 17), (17, 5, 7), (11, 12, 14), (18, 19, 4), (6, 20, 8), (5, 21, 6), (4, 19, 1), (8, 18, 4), (21, 20, 6), (22, 5, 16), (20, 18, 8), (21, 5, 22), (19, 23, 1), (1, 23, 10), (23, 24, 10), (10, 24, 12), (24, 25, 12), (12, 25, 13), (25, 26, 13), (13, 26, 16), (26, 22, 16), (22, 27, 21), (18, 20, 27), (24, 23, 27), (26, 27, 22), (23, 19, 27), (25, 27, 26), (20, 21, 27), (19, 18, 27), (25, 24, 27)])
me_snare_005.use_remesh_preserve_volume = False
me_snare_005.use_remesh_preserve_attributes = False
me_snare_005.use_mirror_vertex_groups = False
me_snare_005.update()

# ---- objects
ob_light_moon_shadow = bpy.data.objects.new('light-moon-shadow', light_sun)
ob_light_spot_shadow = bpy.data.objects.new('light-Spot-shadow', light_spot)
ob_pie_organillo_001 = bpy.data.objects.new('pie-organillo-001', me_cylinder)
ob_building_0 = bpy.data.objects.new('building-0', me_plane_001)
ob_inst_organillo_000 = bpy.data.objects.new('inst-organillo-000', None)
ob_instsub_organillo_manilla_000 = bpy.data.objects.new('instSub-Organillo-Manilla-000', me_organillo_manilla)
ob_instsub_organillo_cuerpo_000 = bpy.data.objects.new('instSub-Organillo-Cuerpo-000', me_organillo_cuerpo)
ob_decor_umbrella = bpy.data.objects.new('decor-Umbrella', me_umbrella)
ob_inst_timbal_000 = bpy.data.objects.new('inst-Timbal-000', me_timbal)
ob_inst_snare = bpy.data.objects.new('inst-Snare', me_snare)
ob_inst_shaker_000 = bpy.data.objects.new('inst-Shaker-000', me_shaker)
ob_inst_clap = bpy.data.objects.new('inst-Clap', me_clap)
ob_camera = bpy.data.objects.new('Camera', cam_camera)
ob_inst_shaker_001 = bpy.data.objects.new('inst-Shaker-001', me_shaker_001)
ob_inst_timbal_001 = bpy.data.objects.new('inst-Timbal-001', me_timbal_001)
ob_inst_bass = bpy.data.objects.new('inst-bass', me_bass_001)
ob_inst_organillo_001 = bpy.data.objects.new('inst-organillo-001', None)
ob_instsub_organillo_cuerpo_001 = bpy.data.objects.new('instSub-Organillo-Cuerpo-001', me_organillo_cuerpo_001)
ob_instsub_organillo_manilla_001 = bpy.data.objects.new('instSub-Organillo-Manilla-001', me_organillo_manilla_001)
ob_inst_bombo_000 = bpy.data.objects.new('inst-bombo-000', me_snare_001)
ob_inst_bombo_001 = bpy.data.objects.new('inst-bombo-001', me_snare_002)
ob_inst_bombo_002 = bpy.data.objects.new('inst-bombo-002', me_snare_003)
ob_pie_organillo_002 = bpy.data.objects.new('pie-organillo-002', me_cylinder_001)
ob_pie_timbales = bpy.data.objects.new('pie-timbales', me_cylinder_002)
ob_pie_snare = bpy.data.objects.new('pie-snare', me_cylinder_003)
ob_pie_shakers = bpy.data.objects.new('pie-shakers', me_cylinder_004)
ob_pie_bass = bpy.data.objects.new('pie-bass', me_cylinder_005)
ob_pie_clap = bpy.data.objects.new('pie-clap', me_cylinder_006)
ob_cube_002 = bpy.data.objects.new('Cube-002', me_cube_005)
ob_cube_003 = bpy.data.objects.new('Cube-003', me_cube_006)
ob_cube_000 = bpy.data.objects.new('Cube-000', me_cube_007)
ob_cube_001 = bpy.data.objects.new('Cube-001', me_cube_008)
ob_inst_bombo_003 = bpy.data.objects.new('inst-bombo-003', me_snare_004)
ob_inst_bombo_004 = bpy.data.objects.new('inst-bombo-004', me_snare_005)

# ---- transforms, parenting, visibility, modifiers, constraints
ob_light_moon_shadow.location = (-9.002, 1.286, 9.187)
ob_light_moon_shadow.rotation_euler = (0.0, -0.6109, -0.2967)
ob_light_moon_shadow.lineart.crease_threshold = 0.0
ob_light_spot_shadow.location = (-1.985, -0.8721, 15.32)
ob_light_spot_shadow.lineart.crease_threshold = 0.0
ob_pie_organillo_001.location = (3.586, -2.014, 1.02)
ob_pie_organillo_001.rotation_euler = (0.0, 0.0, -0.2793)
ob_pie_organillo_001.lineart.crease_threshold = 0.0
ob_building_0.location = (0.0, 0.0, -0.8934)
ob_building_0.lineart.crease_threshold = 0.0
ob_inst_organillo_000.location = (3.584, -1.995, 2.007)
ob_inst_organillo_000.rotation_euler = (0.0, 0.0, 2.112)
ob_inst_organillo_000.scale = (0.8044, 0.8044, 0.8044)
ob_inst_organillo_000.empty_image_offset = (0.0, 0.0)
ob_inst_organillo_000.lineart.crease_threshold = 0.0
ob_instsub_organillo_manilla_000.parent = ob_inst_organillo_000
ob_instsub_organillo_manilla_000.matrix_parent_inverse = Matrix(((1.0, 0.0, 0.0, 2.506), (0.0, 1.0, 0.0, 0.2067), (0.0, 0.0, 1.0, -1.372), (0.0, 0.0, 0.0, 1.0)))
ob_instsub_organillo_manilla_000.location = (-2.5, -0.2, 0.7692)
ob_instsub_organillo_manilla_000.lineart.crease_threshold = 0.0
ob_instsub_organillo_cuerpo_000.parent = ob_inst_organillo_000
ob_instsub_organillo_cuerpo_000.matrix_parent_inverse = Matrix(((1.0, 0.0, 0.0, 2.506), (0.0, 1.0, 0.0, 0.2067), (0.0, 0.0, 1.0, -1.372), (0.0, 0.0, 0.0, 1.0)))
ob_instsub_organillo_cuerpo_000.location = (-2.506, -0.2067, 1.356)
ob_instsub_organillo_cuerpo_000.lineart.crease_threshold = 0.0
ob_decor_umbrella.location = (4.372, -7.484, 2.083)
ob_decor_umbrella.lineart.crease_threshold = 0.0
_m = ob_decor_umbrella.modifiers.new('Array', 'ARRAY')
_m.fit_type = 'FIT_CURVE'
_m.count = 8
_m.constant_offset_displace = (1.0, 1.0, 1.0)
_m.use_relative_offset = False
_m.relative_offset_displace = (1.0, 1.0, 1.0)
ob_inst_timbal_000.location = (-0.798, -4.107, 1.948)
ob_inst_timbal_000.rotation_euler = (0.0, 0.0, 0.3665)
ob_inst_timbal_000.scale = (0.6391, 0.639, 0.639)
ob_inst_timbal_000.lineart.crease_threshold = 0.0
ob_inst_snare.location = (-2.212, 0.04578, 2.421)
ob_inst_snare.scale = (0.7159, 0.7159, 0.7159)
ob_inst_snare.lineart.crease_threshold = 0.0
ob_inst_shaker_000.location = (-0.4941, 5.644, 2.952)
ob_inst_shaker_000.scale = (0.2814, 0.2814, 0.2814)
ob_inst_shaker_000.lineart.crease_threshold = 0.0
ob_inst_clap.location = (1.794, -6.024, 2.261)
ob_inst_clap.rotation_euler = (0.0, 0.0, -0.7505)
ob_inst_clap.scale = (0.4036, 0.4036, 0.4036)
ob_inst_clap.lineart.crease_threshold = 0.0
ob_camera.location = (12.3, -6.953, 5.344)
ob_camera.rotation_euler = (1.109, 0.01082, 0.8149)
ob_camera.lock_rotations_4d = False
ob_camera.empty_display_type = 'ARROWS'
ob_camera.color = (0.0, 0.0, 0.0, 0.0)
ob_camera.display_type = 'WIRE'
ob_camera.lineart.crease_threshold = 0.0
ob_inst_shaker_001.location = (-0.8926, 4.953, 2.952)
ob_inst_shaker_001.scale = (0.2814, 0.2814, 0.2814)
ob_inst_shaker_001.lineart.crease_threshold = 0.0
ob_inst_timbal_001.location = (-1.804, -2.985, 1.948)
ob_inst_timbal_001.scale = (0.6391, 0.6391, 0.6391)
ob_inst_timbal_001.lineart.crease_threshold = 0.0
ob_inst_bass.location = (-1.076, 2.573, 1.876)
ob_inst_bass.rotation_euler = (0.0, -0.0, -0.5844)
ob_inst_bass.lineart.crease_threshold = 0.0
ob_inst_organillo_001.location = (3.473, 1.252, 2.007)
ob_inst_organillo_001.rotation_euler = (0.0, 0.0, -2.339)
ob_inst_organillo_001.scale = (0.8044, 0.8044, 0.8044)
ob_inst_organillo_001.empty_image_offset = (0.0, 0.0)
ob_inst_organillo_001.lineart.crease_threshold = 0.0
ob_instsub_organillo_cuerpo_001.parent = ob_inst_organillo_001
ob_instsub_organillo_cuerpo_001.matrix_parent_inverse = Matrix(((1.0, 0.0, 0.0, 2.506), (0.0, 1.0, 0.0, 0.2067), (0.0, 0.0, 1.0, -1.372), (0.0, 0.0, 0.0, 1.0)))
ob_instsub_organillo_cuerpo_001.location = (-2.506, -0.2067, 1.356)
ob_instsub_organillo_cuerpo_001.lineart.crease_threshold = 0.0
ob_instsub_organillo_manilla_001.parent = ob_inst_organillo_001
ob_instsub_organillo_manilla_001.matrix_parent_inverse = Matrix(((1.0, 0.0, 0.0, 2.506), (0.0, 1.0, 0.0, 0.2067), (0.0, 0.0, 1.0, -1.372), (0.0, 0.0, 0.0, 1.0)))
ob_instsub_organillo_manilla_001.location = (-2.5, -0.2, 0.7692)
ob_instsub_organillo_manilla_001.rotation_euler = (6.283, 0.0, 0.0)
ob_instsub_organillo_manilla_001.lineart.crease_threshold = 0.0
ob_inst_bombo_000.location = (-7.1, 3.864, 2.753)
ob_inst_bombo_000.rotation_euler = (0.0, 0.0, -0.5061)
ob_inst_bombo_000.scale = (0.7159, 0.7159, 0.7159)
ob_inst_bombo_000.lineart.crease_threshold = 0.0
ob_inst_bombo_001.location = (-8.153, -0.8378, 2.696)
ob_inst_bombo_001.rotation_euler = (-0.0, 0.0, 0.1047)
ob_inst_bombo_001.scale = (0.6, 0.6, 0.6)
ob_inst_bombo_001.lineart.crease_threshold = 0.0
ob_inst_bombo_002.location = (1.642, 7.355, 1.089)
ob_inst_bombo_002.rotation_euler = (0.0, 0.0, -2.042)
ob_inst_bombo_002.scale = (0.36, 0.36, 0.36)
ob_inst_bombo_002.lineart.crease_threshold = 0.0
ob_pie_organillo_002.location = (3.491, 1.226, 1.02)
ob_pie_organillo_002.lineart.crease_threshold = 0.0
ob_pie_timbales.location = (-1.323, -3.53, 1.913)
ob_pie_timbales.rotation_euler = (0.0, 0.0, 2.775)
ob_pie_timbales.lineart.crease_threshold = 0.0
_m = ob_pie_timbales.modifiers.new('Triangulate', 'TRIANGULATE')
ob_pie_snare.location = (-2.222, -0.007142, 1.913)
ob_pie_snare.lineart.crease_threshold = 0.0
ob_pie_shakers.location = (-0.8853, 5.412, 1.913)
ob_pie_shakers.lineart.crease_threshold = 0.0
ob_pie_bass.location = (-1.456, 2.795, 1.913)
ob_pie_bass.rotation_euler = (0.0, -0.0, 1.458)
ob_pie_bass.lineart.crease_threshold = 0.0
ob_pie_clap.location = (1.802, -6.024, 1.913)
ob_pie_clap.lineart.crease_threshold = 0.0
ob_cube_002.location = (0.0, 0.6931, 7.935)
ob_cube_002.lineart.crease_threshold = 0.0
ob_cube_003.location = (0.0, 3.896, 7.935)
ob_cube_003.lineart.crease_threshold = 0.0
ob_cube_000.location = (0.0, -2.401, 7.935)
ob_cube_000.lineart.crease_threshold = 0.0
ob_cube_001.location = (0.0, -5.486, 7.935)
ob_cube_001.rotation_mode = 'AXIS_ANGLE'
ob_cube_001.rotation_axis_angle = (0.0, 0.0, 0.0, 0.0)
ob_cube_001.lineart.crease_threshold = 0.0
ob_inst_bombo_003.location = (0.7563, 8.294, 2.087)
ob_inst_bombo_003.rotation_mode = 'ZXY'
ob_inst_bombo_003.rotation_euler = (-0.6632, -1.571, 0.2618)
ob_inst_bombo_003.scale = (0.6217, 0.6217, 0.6217)
ob_inst_bombo_003.lineart.crease_threshold = 0.0
ob_inst_bombo_004.location = (2.755, 7.396, 2.274)
ob_inst_bombo_004.rotation_euler = (-0.1331, -1.868, -1.833)
ob_inst_bombo_004.scale = (0.5555, 0.5555, 0.5555)
ob_inst_bombo_004.lineart.crease_threshold = 0.0

# ---- collection membership
col_collection_1.objects.link(ob_light_moon_shadow)
col_collection_1.objects.link(ob_light_spot_shadow)
col_collection_1.objects.link(ob_pie_organillo_001)
col_collection_1.objects.link(ob_building_0)
col_collection_1.objects.link(ob_inst_organillo_000)
col_collection_1.objects.link(ob_instsub_organillo_manilla_000)
col_collection_1.objects.link(ob_instsub_organillo_cuerpo_000)
col_collection_1.objects.link(ob_decor_umbrella)
col_collection_1.objects.link(ob_inst_timbal_000)
col_collection_1.objects.link(ob_inst_snare)
col_collection_1.objects.link(ob_inst_shaker_000)
col_collection_1.objects.link(ob_inst_clap)
col_collection_1.objects.link(ob_camera)
col_collection_1.objects.link(ob_inst_shaker_001)
col_collection_1.objects.link(ob_inst_timbal_001)
col_collection_1.objects.link(ob_inst_bass)
col_collection_1.objects.link(ob_inst_organillo_001)
col_collection_1.objects.link(ob_instsub_organillo_cuerpo_001)
col_collection_1.objects.link(ob_instsub_organillo_manilla_001)
col_collection_1.objects.link(ob_inst_bombo_000)
col_collection_1.objects.link(ob_inst_bombo_001)
col_collection_1.objects.link(ob_inst_bombo_002)
col_collection_1.objects.link(ob_pie_organillo_002)
col_collection_1.objects.link(ob_pie_timbales)
col_collection_1.objects.link(ob_pie_snare)
col_collection_1.objects.link(ob_pie_shakers)
col_collection_1.objects.link(ob_pie_bass)
col_collection_1.objects.link(ob_pie_clap)
col_collection_1.objects.link(ob_cube_002)
col_collection_1.objects.link(ob_cube_003)
col_collection_1.objects.link(ob_cube_000)
col_collection_1.objects.link(ob_cube_001)
col_collection_1.objects.link(ob_inst_bombo_003)
col_collection_1.objects.link(ob_inst_bombo_004)

# ---- scene / render settings (as saved in the file)
scene.camera = ob_camera
scene.frame_start = 1; scene.frame_end = 60; scene.frame_set(0)
scene.render.engine = 'BLENDER_EEVEE_NEXT'
scene.render.resolution_percentage = 50
scene.render.dither_intensity = 0.0
scene.cycles.use_denoising = False
scene.cycles.samples = 10
scene.cycles.sampling_pattern = 'TABULATED_SOBOL'
scene.cycles.light_sampling_threshold = 0.0
scene.cycles.use_adaptive_sampling = False
scene.cycles.use_light_tree = False
scene.cycles.blur_glossy = 0.0
scene.cycles.pixel_filter_type = 'GAUSSIAN'
scene.cycles.sample_clamp_indirect = 0.0
scene.view_settings.view_transform = 'Standard'
bpy.context.view_layer.update()
